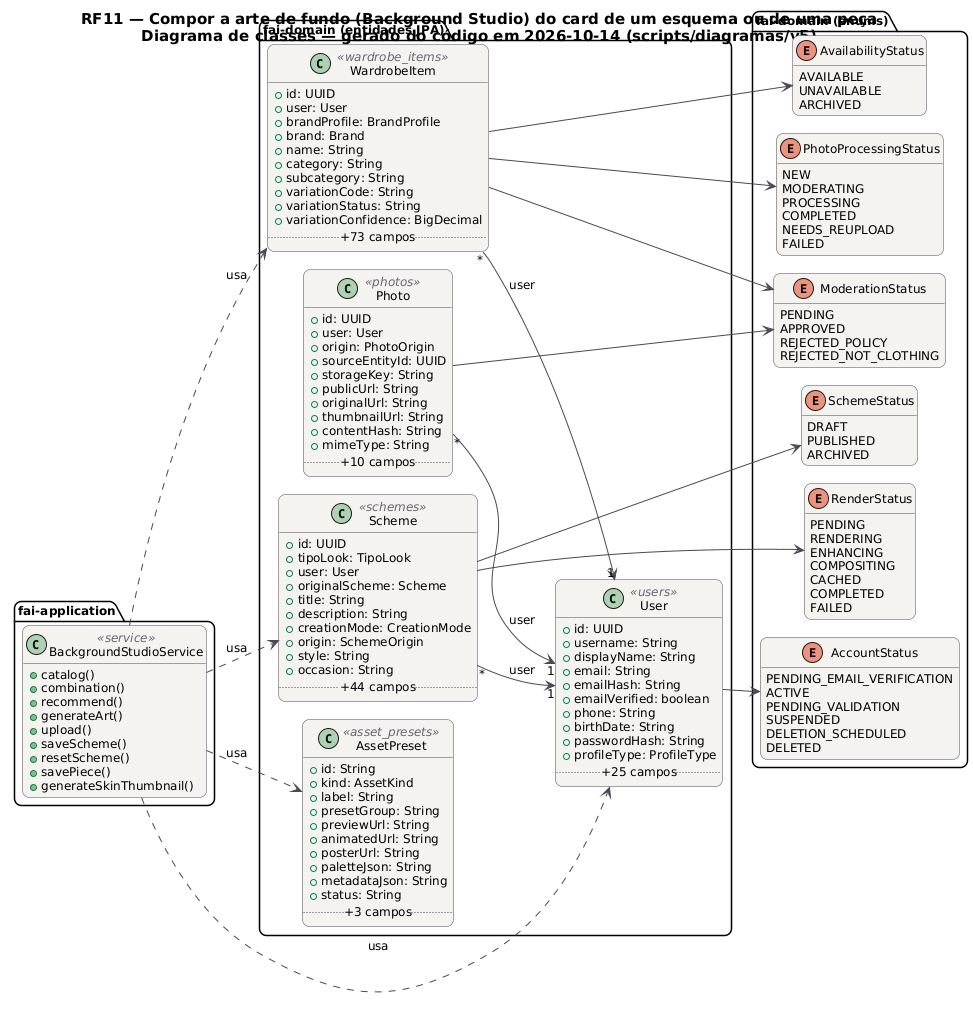

The diagram above was rendered by PlantUML. Its source (embedded in the PNG):
@startuml RF11_Classes
!pragma layout smetana
skinparam backgroundColor #FFFFFF
skinparam shadowing false
skinparam defaultFontName "DejaVu Sans"
skinparam defaultFontSize 12
skinparam titleFontSize 15
skinparam roundcorner 14
skinparam ArrowColor #52606D
skinparam note {
  BackgroundColor #FFFDEB
  BorderColor #D8CE78
  FontColor #554F24
}
skinparam class {
  BackgroundColor #F4F2EF
  BorderColor #4A4852
  ArrowColor #4A4852
  StereotypeFontColor #6B6470
}
hide empty members
left to right direction
title RF11 — Compor a arte de fundo (Background Studio) do card de um esquema ou de uma peça\nDiagrama de classes — gerado do código em 2026-10-14 (scripts/diagramas/v5)

package "fai-domain (entidades JPA)" {
  class AssetPreset <<asset_presets>> {
    +id: String
    +kind: AssetKind
    +label: String
    +presetGroup: String
    +previewUrl: String
    +animatedUrl: String
    +posterUrl: String
    +paletteJson: String
    +metadataJson: String
    +status: String
    .. +3 campos ..
  }
  class Photo <<photos>> {
    +id: UUID
    +user: User
    +origin: PhotoOrigin
    +sourceEntityId: UUID
    +storageKey: String
    +publicUrl: String
    +originalUrl: String
    +thumbnailUrl: String
    +contentHash: String
    +mimeType: String
    .. +10 campos ..
  }
  class Scheme <<schemes>> {
    +id: UUID
    +tipoLook: TipoLook
    +user: User
    +originalScheme: Scheme
    +title: String
    +description: String
    +creationMode: CreationMode
    +origin: SchemeOrigin
    +style: String
    +occasion: String
    .. +44 campos ..
  }
  class User <<users>> {
    +id: UUID
    +username: String
    +displayName: String
    +email: String
    +emailHash: String
    +emailVerified: boolean
    +phone: String
    +birthDate: String
    +passwordHash: String
    +profileType: ProfileType
    .. +25 campos ..
  }
  class WardrobeItem <<wardrobe_items>> {
    +id: UUID
    +user: User
    +brandProfile: BrandProfile
    +brand: Brand
    +name: String
    +category: String
    +subcategory: String
    +variationCode: String
    +variationStatus: String
    +variationConfidence: BigDecimal
    .. +73 campos ..
  }
}
package "fai-domain (enums)" {
  enum ModerationStatus {
    PENDING
    APPROVED
    REJECTED_POLICY
    REJECTED_NOT_CLOTHING
  }
  enum SchemeStatus {
    DRAFT
    PUBLISHED
    ARCHIVED
  }
  enum RenderStatus {
    PENDING
    RENDERING
    ENHANCING
    COMPOSITING
    CACHED
    COMPLETED
    FAILED
  }
  enum AccountStatus {
    PENDING_EMAIL_VERIFICATION
    ACTIVE
    PENDING_VALIDATION
    SUSPENDED
    DELETION_SCHEDULED
    DELETED
  }
  enum AvailabilityStatus {
    AVAILABLE
    UNAVAILABLE
    ARCHIVED
  }
  enum PhotoProcessingStatus {
    NEW
    MODERATING
    PROCESSING
    COMPLETED
    NEEDS_REUPLOAD
    FAILED
  }
}
package "fai-application" {
  class BackgroundStudioService <<service>> {
    +catalog()
    +combination()
    +recommend()
    +generateArt()
    +upload()
    +saveScheme()
    +resetScheme()
    +savePiece()
    +generateSkinThumbnail()
  }
}
BackgroundStudioService ..> AssetPreset : usa
BackgroundStudioService ..> Scheme : usa
BackgroundStudioService ..> User : usa
BackgroundStudioService ..> WardrobeItem : usa
Photo "*" --> "1" User : user
Photo --> ModerationStatus
Scheme "*" --> "1" User : user
Scheme --> RenderStatus
Scheme --> SchemeStatus
User --> AccountStatus
WardrobeItem "*" --> "1" User : user
WardrobeItem --> AvailabilityStatus
WardrobeItem --> ModerationStatus
WardrobeItem --> PhotoProcessingStatus
@enduml